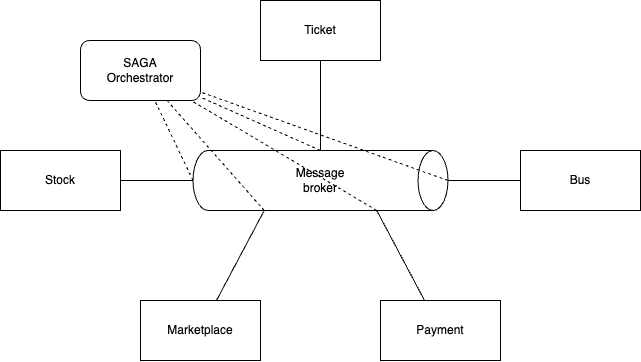

The diagram above was exported from draw.io. Its source (the exported page's mxGraphModel, read from the mxfile embedded in the PNG):
<mxGraphModel dx="937" dy="718" grid="1" gridSize="10" guides="1" tooltips="1" connect="1" arrows="1" fold="1" page="1" pageScale="1" pageWidth="827" pageHeight="1169" math="0" shadow="0">
  <root>
    <mxCell id="0" />
    <mxCell id="1" parent="0" />
    <mxCell id="39" value="" style="group" vertex="1" connectable="0" parent="1">
      <mxGeometry x="232.5" y="450" width="255" height="60" as="geometry" />
    </mxCell>
    <mxCell id="37" value="" style="shape=cylinder3;whiteSpace=wrap;html=1;boundedLbl=1;backgroundOutline=1;size=15;rotation=90;" vertex="1" parent="39">
      <mxGeometry x="97.5" y="-97.5" width="60" height="255" as="geometry" />
    </mxCell>
    <mxCell id="38" value="Message broker" style="text;html=1;strokeColor=none;fillColor=none;align=center;verticalAlign=middle;whiteSpace=wrap;rounded=0;" vertex="1" parent="39">
      <mxGeometry x="97.5" y="15" width="60" height="30" as="geometry" />
    </mxCell>
    <mxCell id="40" value="Ticket" style="rounded=0;whiteSpace=wrap;html=1;" vertex="1" parent="1">
      <mxGeometry x="300" y="300" width="120" height="60" as="geometry" />
    </mxCell>
    <mxCell id="41" value="Stock" style="rounded=0;whiteSpace=wrap;html=1;" vertex="1" parent="1">
      <mxGeometry x="40" y="450" width="120" height="60" as="geometry" />
    </mxCell>
    <mxCell id="42" value="Bus" style="rounded=0;whiteSpace=wrap;html=1;" vertex="1" parent="1">
      <mxGeometry x="560" y="450" width="120" height="60" as="geometry" />
    </mxCell>
    <mxCell id="43" value="Payment" style="rounded=0;whiteSpace=wrap;html=1;" vertex="1" parent="1">
      <mxGeometry x="420" y="600" width="120" height="60" as="geometry" />
    </mxCell>
    <mxCell id="44" value="Marketplace" style="rounded=0;whiteSpace=wrap;html=1;" vertex="1" parent="1">
      <mxGeometry x="180" y="600" width="120" height="60" as="geometry" />
    </mxCell>
    <mxCell id="45" value="SAGA&lt;br&gt;Orchestrator" style="rounded=1;whiteSpace=wrap;html=1;" vertex="1" parent="1">
      <mxGeometry x="120" y="340" width="120" height="60" as="geometry" />
    </mxCell>
    <mxCell id="46" value="" style="endArrow=none;html=1;exitX=1;exitY=0;exitDx=0;exitDy=183.75;exitPerimeter=0;" edge="1" parent="1" source="37" target="44">
      <mxGeometry width="50" height="50" relative="1" as="geometry">
        <mxPoint x="440" y="540" as="sourcePoint" />
        <mxPoint x="490" y="490" as="targetPoint" />
      </mxGeometry>
    </mxCell>
    <mxCell id="47" value="" style="endArrow=none;html=1;exitX=1;exitY=0;exitDx=0;exitDy=71.25;exitPerimeter=0;" edge="1" parent="1" source="37" target="43">
      <mxGeometry width="50" height="50" relative="1" as="geometry">
        <mxPoint x="346" y="520" as="sourcePoint" />
        <mxPoint x="273.9999999999998" y="610" as="targetPoint" />
      </mxGeometry>
    </mxCell>
    <mxCell id="48" value="" style="endArrow=none;html=1;" edge="1" parent="1" source="37" target="42">
      <mxGeometry width="50" height="50" relative="1" as="geometry">
        <mxPoint x="393.9999999999998" y="520" as="sourcePoint" />
        <mxPoint x="466" y="610" as="targetPoint" />
      </mxGeometry>
    </mxCell>
    <mxCell id="49" value="" style="endArrow=none;html=1;" edge="1" parent="1" source="40" target="37">
      <mxGeometry width="50" height="50" relative="1" as="geometry">
        <mxPoint x="497.5" y="490" as="sourcePoint" />
        <mxPoint x="570" y="490" as="targetPoint" />
      </mxGeometry>
    </mxCell>
    <mxCell id="50" value="" style="endArrow=none;html=1;" edge="1" parent="1" source="37" target="41">
      <mxGeometry width="50" height="50" relative="1" as="geometry">
        <mxPoint x="370" y="370" as="sourcePoint" />
        <mxPoint x="370" y="460" as="targetPoint" />
      </mxGeometry>
    </mxCell>
    <mxCell id="51" value="" style="endArrow=none;dashed=1;html=1;exitX=0.5;exitY=1;exitDx=0;exitDy=0;exitPerimeter=0;" edge="1" parent="1" source="37" target="45">
      <mxGeometry width="50" height="50" relative="1" as="geometry">
        <mxPoint x="440" y="540" as="sourcePoint" />
        <mxPoint x="490" y="490" as="targetPoint" />
      </mxGeometry>
    </mxCell>
    <mxCell id="52" value="" style="endArrow=none;dashed=1;html=1;exitX=0;exitY=0.5;exitDx=0;exitDy=0;exitPerimeter=0;" edge="1" parent="1" source="37" target="45">
      <mxGeometry width="50" height="50" relative="1" as="geometry">
        <mxPoint x="242.5" y="490" as="sourcePoint" />
        <mxPoint x="204.31818181818198" y="410" as="targetPoint" />
      </mxGeometry>
    </mxCell>
    <mxCell id="53" value="" style="endArrow=none;dashed=1;html=1;exitX=0.5;exitY=0;exitDx=0;exitDy=0;exitPerimeter=0;" edge="1" parent="1" source="37" target="45">
      <mxGeometry width="50" height="50" relative="1" as="geometry">
        <mxPoint x="370" y="460" as="sourcePoint" />
        <mxPoint x="250.00000000000023" y="406.6666666666665" as="targetPoint" />
      </mxGeometry>
    </mxCell>
    <mxCell id="54" value="" style="endArrow=none;dashed=1;html=1;exitX=1;exitY=0;exitDx=0;exitDy=71.25;exitPerimeter=0;" edge="1" parent="1" source="37" target="45">
      <mxGeometry width="50" height="50" relative="1" as="geometry">
        <mxPoint x="497.5" y="490" as="sourcePoint" />
        <mxPoint x="250.00000000000023" y="401.4634146341464" as="targetPoint" />
      </mxGeometry>
    </mxCell>
    <mxCell id="55" value="" style="endArrow=none;dashed=1;html=1;exitX=1;exitY=0;exitDx=0;exitDy=183.75;exitPerimeter=0;" edge="1" parent="1" source="37" target="45">
      <mxGeometry width="50" height="50" relative="1" as="geometry">
        <mxPoint x="426.25" y="520" as="sourcePoint" />
        <mxPoint x="240.62500000000023" y="410" as="targetPoint" />
      </mxGeometry>
    </mxCell>
  </root>
</mxGraphModel>